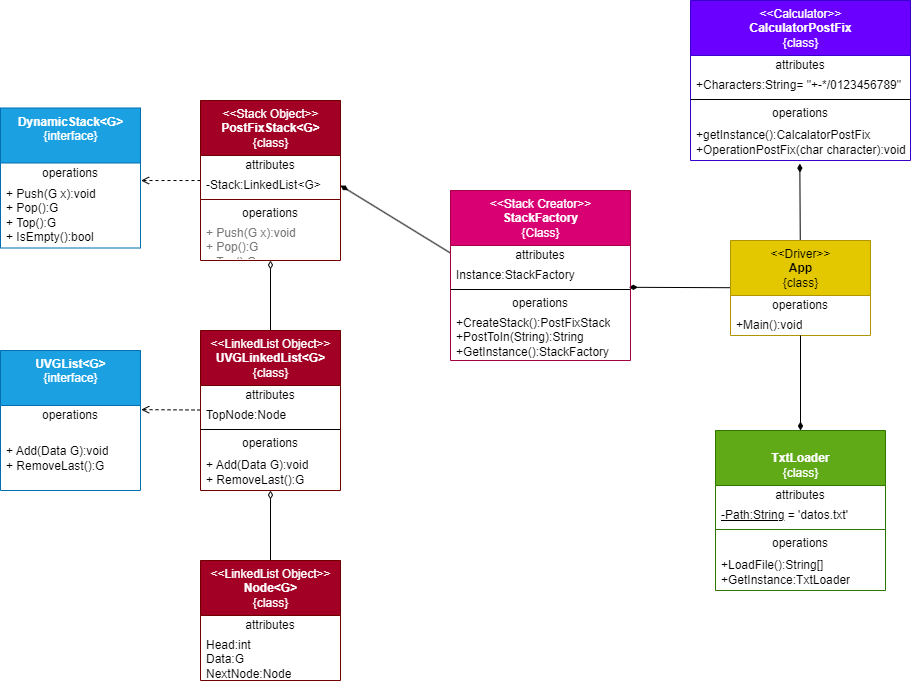

The diagram above was exported from draw.io. Its source (the exported page's mxGraphModel, read from the mxfile embedded in the PNG):
<mxGraphModel dx="326" dy="779" grid="1" gridSize="10" guides="1" tooltips="1" connect="1" arrows="1" fold="1" page="1" pageScale="1" pageWidth="850" pageHeight="1100" math="0" shadow="0">
  <root>
    <mxCell id="0" />
    <mxCell id="1" parent="0" />
    <mxCell id="10" value="&lt;b&gt;DynamicStack&amp;lt;G&amp;gt;&lt;/b&gt;&lt;br&gt;{interface}" style="swimlane;fontStyle=0;align=center;verticalAlign=top;childLayout=stackLayout;horizontal=1;startSize=55;horizontalStack=0;resizeParent=1;resizeParentMax=0;resizeLast=0;collapsible=0;marginBottom=0;html=1;fillColor=#1ba1e2;fontColor=#ffffff;strokeColor=#006EAF;" parent="1" vertex="1">
      <mxGeometry y="107.5" width="140" height="140" as="geometry" />
    </mxCell>
    <mxCell id="11" value="operations" style="text;html=1;strokeColor=none;fillColor=none;align=center;verticalAlign=middle;spacingLeft=4;spacingRight=4;overflow=hidden;rotatable=0;points=[[0,0.5],[1,0.5]];portConstraint=eastwest;" parent="10" vertex="1">
      <mxGeometry y="55" width="140" height="20" as="geometry" />
    </mxCell>
    <mxCell id="12" value="+ Push(G x):void&lt;br&gt;+ Pop():G&lt;br&gt;+ Top():G&lt;br&gt;+ IsEmpty():bool" style="text;html=1;strokeColor=none;fillColor=none;align=left;verticalAlign=middle;spacingLeft=4;spacingRight=4;overflow=hidden;rotatable=0;points=[[0,0.5],[1,0.5]];portConstraint=eastwest;" parent="10" vertex="1">
      <mxGeometry y="75" width="140" height="65" as="geometry" />
    </mxCell>
    <mxCell id="13" style="edgeStyle=none;html=1;entryX=1.004;entryY=-0.038;entryDx=0;entryDy=0;entryPerimeter=0;dashed=1;endArrow=open;endFill=0;" parent="1" source="14" target="12" edge="1">
      <mxGeometry relative="1" as="geometry" />
    </mxCell>
    <mxCell id="57" style="edgeStyle=none;html=1;entryX=0.5;entryY=0;entryDx=0;entryDy=0;fontColor=#787878;startArrow=diamondThin;startFill=0;endArrow=none;endFill=0;" parent="1" source="14" target="28" edge="1">
      <mxGeometry relative="1" as="geometry" />
    </mxCell>
    <mxCell id="14" value="&amp;lt;&amp;lt;Stack Object&amp;gt;&amp;gt;&lt;br&gt;&lt;b&gt;PostFixStack&amp;lt;G&amp;gt;&lt;/b&gt;&lt;br&gt;{class}" style="swimlane;fontStyle=0;align=center;verticalAlign=top;childLayout=stackLayout;horizontal=1;startSize=55;horizontalStack=0;resizeParent=1;resizeParentMax=0;resizeLast=0;collapsible=0;marginBottom=0;html=1;fillColor=#a20025;fontColor=#ffffff;strokeColor=#6F0000;" parent="1" vertex="1">
      <mxGeometry x="200" y="100" width="140" height="160" as="geometry" />
    </mxCell>
    <mxCell id="15" value="attributes" style="text;html=1;strokeColor=none;fillColor=none;align=center;verticalAlign=middle;spacingLeft=4;spacingRight=4;overflow=hidden;rotatable=0;points=[[0,0.5],[1,0.5]];portConstraint=eastwest;" parent="14" vertex="1">
      <mxGeometry y="55" width="140" height="20" as="geometry" />
    </mxCell>
    <mxCell id="16" value="-Stack:LinkedList&amp;lt;G&amp;gt;" style="text;html=1;strokeColor=none;fillColor=none;align=left;verticalAlign=middle;spacingLeft=4;spacingRight=4;overflow=hidden;rotatable=0;points=[[0,0.5],[1,0.5]];portConstraint=eastwest;" parent="14" vertex="1">
      <mxGeometry y="75" width="140" height="20" as="geometry" />
    </mxCell>
    <mxCell id="17" value="" style="line;strokeWidth=1;fillColor=#a20025;align=left;verticalAlign=middle;spacingTop=-1;spacingLeft=3;spacingRight=3;rotatable=0;labelPosition=right;points=[];portConstraint=eastwest;fontColor=#ffffff;strokeColor=#6F0000;" parent="14" vertex="1">
      <mxGeometry y="95" width="140" height="8" as="geometry" />
    </mxCell>
    <mxCell id="18" value="operations" style="text;html=1;strokeColor=none;fillColor=none;align=center;verticalAlign=middle;spacingLeft=4;spacingRight=4;overflow=hidden;rotatable=0;points=[[0,0.5],[1,0.5]];portConstraint=eastwest;" parent="14" vertex="1">
      <mxGeometry y="103" width="140" height="20" as="geometry" />
    </mxCell>
    <mxCell id="19" value="&lt;font color=&quot;#787878&quot;&gt;+ Push(G x):void&lt;br&gt;+ Pop():G&lt;br&gt;+ Top():G&lt;br&gt;+ IsEmpty():bool&lt;/font&gt;" style="text;html=1;strokeColor=none;fillColor=none;align=left;verticalAlign=middle;spacingLeft=4;spacingRight=4;overflow=hidden;rotatable=0;points=[[0,0.5],[1,0.5]];portConstraint=eastwest;" parent="14" vertex="1">
      <mxGeometry y="123" width="140" height="37" as="geometry" />
    </mxCell>
    <mxCell id="48" style="edgeStyle=none;html=1;entryX=0.497;entryY=1.084;entryDx=0;entryDy=0;entryPerimeter=0;fontColor=#787878;endArrow=diamondThin;endFill=1;" parent="1" source="20" target="47" edge="1">
      <mxGeometry relative="1" as="geometry">
        <Array as="points" />
      </mxGeometry>
    </mxCell>
    <mxCell id="84" style="edgeStyle=none;html=1;entryX=0.991;entryY=0.225;entryDx=0;entryDy=0;entryPerimeter=0;endArrow=diamondThin;endFill=1;" parent="1" source="20" target="99" edge="1">
      <mxGeometry relative="1" as="geometry">
        <mxPoint x="610.8500000000001" y="286.97" as="targetPoint" />
      </mxGeometry>
    </mxCell>
    <mxCell id="20" value="&amp;lt;&amp;lt;Driver&amp;gt;&amp;gt;&lt;br&gt;&lt;b&gt;App&lt;br&gt;&lt;/b&gt;{class}" style="swimlane;fontStyle=0;align=center;verticalAlign=top;childLayout=stackLayout;horizontal=1;startSize=55;horizontalStack=0;resizeParent=1;resizeParentMax=0;resizeLast=0;collapsible=0;marginBottom=0;html=1;fillColor=#e3c800;fontColor=#000000;strokeColor=#B09500;" parent="1" vertex="1">
      <mxGeometry x="730" y="240" width="140" height="95" as="geometry" />
    </mxCell>
    <mxCell id="26" value="operations" style="text;html=1;strokeColor=none;fillColor=none;align=center;verticalAlign=middle;spacingLeft=4;spacingRight=4;overflow=hidden;rotatable=0;points=[[0,0.5],[1,0.5]];portConstraint=eastwest;" parent="20" vertex="1">
      <mxGeometry y="55" width="140" height="20" as="geometry" />
    </mxCell>
    <mxCell id="27" value="+Main():void" style="text;html=1;strokeColor=none;fillColor=none;align=left;verticalAlign=middle;spacingLeft=4;spacingRight=4;overflow=hidden;rotatable=0;points=[[0,0.5],[1,0.5]];portConstraint=eastwest;" parent="20" vertex="1">
      <mxGeometry y="75" width="140" height="20" as="geometry" />
    </mxCell>
    <mxCell id="39" style="edgeStyle=none;html=1;entryX=1.005;entryY=0.206;entryDx=0;entryDy=0;entryPerimeter=0;dashed=1;endArrow=open;endFill=0;" parent="1" source="28" target="37" edge="1">
      <mxGeometry relative="1" as="geometry">
        <mxPoint x="140" y="401.5" as="targetPoint" />
      </mxGeometry>
    </mxCell>
    <mxCell id="93" style="html=1;startArrow=diamondThin;startFill=0;endArrow=none;endFill=0;" parent="1" source="35" target="87" edge="1">
      <mxGeometry relative="1" as="geometry" />
    </mxCell>
    <mxCell id="28" value="&amp;lt;&amp;lt;LinkedList Object&amp;gt;&amp;gt;&lt;br&gt;&lt;b&gt;UVGLinkedList&amp;lt;G&amp;gt;&lt;/b&gt;&lt;br&gt;{class}" style="swimlane;fontStyle=0;align=center;verticalAlign=top;childLayout=stackLayout;horizontal=1;startSize=55;horizontalStack=0;resizeParent=1;resizeParentMax=0;resizeLast=0;collapsible=0;marginBottom=0;html=1;fillColor=#a20025;fontColor=#ffffff;strokeColor=#6F0000;" parent="1" vertex="1">
      <mxGeometry x="200" y="330" width="140" height="160" as="geometry" />
    </mxCell>
    <mxCell id="29" value="attributes" style="text;html=1;strokeColor=none;fillColor=none;align=center;verticalAlign=middle;spacingLeft=4;spacingRight=4;overflow=hidden;rotatable=0;points=[[0,0.5],[1,0.5]];portConstraint=eastwest;" parent="28" vertex="1">
      <mxGeometry y="55" width="140" height="20" as="geometry" />
    </mxCell>
    <mxCell id="30" value="TopNode:Node" style="text;html=1;strokeColor=none;fillColor=none;align=left;verticalAlign=middle;spacingLeft=4;spacingRight=4;overflow=hidden;rotatable=0;points=[[0,0.5],[1,0.5]];portConstraint=eastwest;" parent="28" vertex="1">
      <mxGeometry y="75" width="140" height="20" as="geometry" />
    </mxCell>
    <mxCell id="33" value="" style="line;strokeWidth=1;fillColor=none;align=left;verticalAlign=middle;spacingTop=-1;spacingLeft=3;spacingRight=3;rotatable=0;labelPosition=right;points=[];portConstraint=eastwest;" parent="28" vertex="1">
      <mxGeometry y="95" width="140" height="8" as="geometry" />
    </mxCell>
    <mxCell id="34" value="operations" style="text;html=1;strokeColor=none;fillColor=none;align=center;verticalAlign=middle;spacingLeft=4;spacingRight=4;overflow=hidden;rotatable=0;points=[[0,0.5],[1,0.5]];portConstraint=eastwest;" parent="28" vertex="1">
      <mxGeometry y="103" width="140" height="20" as="geometry" />
    </mxCell>
    <mxCell id="35" value="+ Add(Data G):void&lt;br&gt;+ RemoveLast():G" style="text;html=1;strokeColor=none;fillColor=none;align=left;verticalAlign=middle;spacingLeft=4;spacingRight=4;overflow=hidden;rotatable=0;points=[[0,0.5],[1,0.5]];portConstraint=eastwest;" parent="28" vertex="1">
      <mxGeometry y="123" width="140" height="37" as="geometry" />
    </mxCell>
    <mxCell id="36" value="&lt;b&gt;UVGList&amp;lt;G&amp;gt;&lt;/b&gt;&lt;br&gt;{interface}" style="swimlane;fontStyle=0;align=center;verticalAlign=top;childLayout=stackLayout;horizontal=1;startSize=55;horizontalStack=0;resizeParent=1;resizeParentMax=0;resizeLast=0;collapsible=0;marginBottom=0;html=1;fillColor=#1ba1e2;fontColor=#ffffff;strokeColor=#006EAF;" parent="1" vertex="1">
      <mxGeometry y="350" width="140" height="140" as="geometry" />
    </mxCell>
    <mxCell id="37" value="operations" style="text;html=1;strokeColor=none;fillColor=none;align=center;verticalAlign=middle;spacingLeft=4;spacingRight=4;overflow=hidden;rotatable=0;points=[[0,0.5],[1,0.5]];portConstraint=eastwest;" parent="36" vertex="1">
      <mxGeometry y="55" width="140" height="20" as="geometry" />
    </mxCell>
    <mxCell id="38" value="+ Add(Data G):void&lt;br&gt;+ RemoveLast():G&lt;span style=&quot;&quot;&gt;&lt;/span&gt;" style="text;html=1;strokeColor=none;fillColor=none;align=left;verticalAlign=middle;spacingLeft=4;spacingRight=4;overflow=hidden;rotatable=0;points=[[0,0.5],[1,0.5]];portConstraint=eastwest;" parent="36" vertex="1">
      <mxGeometry y="75" width="140" height="65" as="geometry" />
    </mxCell>
    <mxCell id="40" value="&amp;lt;&amp;lt;Calculator&amp;gt;&amp;gt;&lt;br&gt;&lt;b&gt;CalculatorPostFix&lt;/b&gt;&lt;br&gt;{class}" style="swimlane;fontStyle=0;align=center;verticalAlign=top;childLayout=stackLayout;horizontal=1;startSize=55;horizontalStack=0;resizeParent=1;resizeParentMax=0;resizeLast=0;collapsible=0;marginBottom=0;html=1;fillColor=#6a00ff;fontColor=#ffffff;strokeColor=#3700CC;" parent="1" vertex="1">
      <mxGeometry x="690" width="220" height="160" as="geometry" />
    </mxCell>
    <mxCell id="41" value="attributes" style="text;html=1;strokeColor=none;fillColor=none;align=center;verticalAlign=middle;spacingLeft=4;spacingRight=4;overflow=hidden;rotatable=0;points=[[0,0.5],[1,0.5]];portConstraint=eastwest;" parent="40" vertex="1">
      <mxGeometry y="55" width="220" height="20" as="geometry" />
    </mxCell>
    <mxCell id="42" value="+Characters:String=&amp;nbsp;&quot;+-*/0123456789&quot;" style="text;html=1;strokeColor=none;fillColor=none;align=left;verticalAlign=middle;spacingLeft=4;spacingRight=4;overflow=hidden;rotatable=0;points=[[0,0.5],[1,0.5]];portConstraint=eastwest;" parent="40" vertex="1">
      <mxGeometry y="75" width="220" height="20" as="geometry" />
    </mxCell>
    <mxCell id="45" value="" style="line;strokeWidth=1;fillColor=none;align=left;verticalAlign=middle;spacingTop=-1;spacingLeft=3;spacingRight=3;rotatable=0;labelPosition=right;points=[];portConstraint=eastwest;" parent="40" vertex="1">
      <mxGeometry y="95" width="220" height="8" as="geometry" />
    </mxCell>
    <mxCell id="46" value="operations" style="text;html=1;strokeColor=none;fillColor=none;align=center;verticalAlign=middle;spacingLeft=4;spacingRight=4;overflow=hidden;rotatable=0;points=[[0,0.5],[1,0.5]];portConstraint=eastwest;" parent="40" vertex="1">
      <mxGeometry y="103" width="220" height="20" as="geometry" />
    </mxCell>
    <mxCell id="47" value="+getInstance():CalcalatorPostFix&lt;br&gt;+OperationPostFix(char character):void" style="text;html=1;strokeColor=none;fillColor=none;align=left;verticalAlign=middle;spacingLeft=4;spacingRight=4;overflow=hidden;rotatable=0;points=[[0,0.5],[1,0.5]];portConstraint=eastwest;" parent="40" vertex="1">
      <mxGeometry y="123" width="220" height="37" as="geometry" />
    </mxCell>
    <mxCell id="55" style="edgeStyle=none;html=1;fontColor=#787878;startArrow=diamondThin;startFill=1;endArrow=none;endFill=0;" parent="1" source="49" target="27" edge="1">
      <mxGeometry relative="1" as="geometry" />
    </mxCell>
    <mxCell id="49" value="&lt;br&gt;&lt;b&gt;TxtLoader&lt;/b&gt;&lt;br&gt;{class}" style="swimlane;fontStyle=0;align=center;verticalAlign=top;childLayout=stackLayout;horizontal=1;startSize=55;horizontalStack=0;resizeParent=1;resizeParentMax=0;resizeLast=0;collapsible=0;marginBottom=0;html=1;fillColor=#60a917;fontColor=#ffffff;strokeColor=#2D7600;" parent="1" vertex="1">
      <mxGeometry x="715" y="430" width="170" height="160" as="geometry" />
    </mxCell>
    <mxCell id="50" value="attributes" style="text;html=1;strokeColor=none;fillColor=none;align=center;verticalAlign=middle;spacingLeft=4;spacingRight=4;overflow=hidden;rotatable=0;points=[[0,0.5],[1,0.5]];portConstraint=eastwest;" parent="49" vertex="1">
      <mxGeometry y="55" width="170" height="20" as="geometry" />
    </mxCell>
    <mxCell id="51" value="&lt;u&gt;-Path:String&lt;/u&gt; = 'datos.txt'" style="text;html=1;strokeColor=none;fillColor=none;align=left;verticalAlign=middle;spacingLeft=4;spacingRight=4;overflow=hidden;rotatable=0;points=[[0,0.5],[1,0.5]];portConstraint=eastwest;" parent="49" vertex="1">
      <mxGeometry y="75" width="170" height="20" as="geometry" />
    </mxCell>
    <mxCell id="52" value="" style="line;strokeWidth=1;fillColor=#60a917;align=left;verticalAlign=middle;spacingTop=-1;spacingLeft=3;spacingRight=3;rotatable=0;labelPosition=right;points=[];portConstraint=eastwest;fontColor=#ffffff;strokeColor=#2D7600;" parent="49" vertex="1">
      <mxGeometry y="95" width="170" height="8" as="geometry" />
    </mxCell>
    <mxCell id="53" value="operations" style="text;html=1;strokeColor=none;fillColor=none;align=center;verticalAlign=middle;spacingLeft=4;spacingRight=4;overflow=hidden;rotatable=0;points=[[0,0.5],[1,0.5]];portConstraint=eastwest;" parent="49" vertex="1">
      <mxGeometry y="103" width="170" height="20" as="geometry" />
    </mxCell>
    <mxCell id="54" value="+LoadFile():String[]&lt;br&gt;+GetInstance:TxtLoader" style="text;html=1;strokeColor=none;fillColor=none;align=left;verticalAlign=middle;spacingLeft=4;spacingRight=4;overflow=hidden;rotatable=0;points=[[0,0.5],[1,0.5]];portConstraint=eastwest;" parent="49" vertex="1">
      <mxGeometry y="123" width="170" height="37" as="geometry" />
    </mxCell>
    <mxCell id="85" style="edgeStyle=none;html=1;entryX=1;entryY=0.5;entryDx=0;entryDy=0;endArrow=diamondThin;endFill=1;exitX=-0.002;exitY=0.367;exitDx=0;exitDy=0;exitPerimeter=0;" parent="1" source="95" target="16" edge="1">
      <mxGeometry relative="1" as="geometry">
        <mxPoint x="440" y="247.70270270270282" as="sourcePoint" />
      </mxGeometry>
    </mxCell>
    <mxCell id="87" value="&amp;lt;&amp;lt;LinkedList Object&amp;gt;&amp;gt;&lt;br&gt;&lt;b&gt;Node&amp;lt;G&amp;gt;&lt;/b&gt;&lt;br&gt;{class}" style="swimlane;fontStyle=0;align=center;verticalAlign=top;childLayout=stackLayout;horizontal=1;startSize=55;horizontalStack=0;resizeParent=1;resizeParentMax=0;resizeLast=0;collapsible=0;marginBottom=0;html=1;fillColor=#a20025;fontColor=#ffffff;strokeColor=#6F0000;" parent="1" vertex="1">
      <mxGeometry x="200" y="560" width="140" height="120" as="geometry" />
    </mxCell>
    <mxCell id="88" value="attributes" style="text;html=1;strokeColor=none;fillColor=none;align=center;verticalAlign=middle;spacingLeft=4;spacingRight=4;overflow=hidden;rotatable=0;points=[[0,0.5],[1,0.5]];portConstraint=eastwest;" parent="87" vertex="1">
      <mxGeometry y="55" width="140" height="20" as="geometry" />
    </mxCell>
    <mxCell id="89" value="Head:int&lt;br&gt;Data:G&lt;br&gt;NextNode:Node" style="text;html=1;strokeColor=none;fillColor=none;align=left;verticalAlign=middle;spacingLeft=4;spacingRight=4;overflow=hidden;rotatable=0;points=[[0,0.5],[1,0.5]];portConstraint=eastwest;" parent="87" vertex="1">
      <mxGeometry y="75" width="140" height="45" as="geometry" />
    </mxCell>
    <mxCell id="94" value="&amp;lt;&amp;lt;Stack Creator&amp;gt;&amp;gt;&lt;br&gt;&lt;b&gt;StackFactory&lt;/b&gt;&lt;br&gt;{Class}" style="swimlane;fontStyle=0;align=center;verticalAlign=top;childLayout=stackLayout;horizontal=1;startSize=55;horizontalStack=0;resizeParent=1;resizeParentMax=0;resizeLast=0;collapsible=0;marginBottom=0;html=1;fillColor=#d80073;fontColor=#ffffff;strokeColor=#A50040;" vertex="1" parent="1">
      <mxGeometry x="450" y="190" width="180" height="170" as="geometry" />
    </mxCell>
    <mxCell id="95" value="attributes" style="text;html=1;strokeColor=none;fillColor=none;align=center;verticalAlign=middle;spacingLeft=4;spacingRight=4;overflow=hidden;rotatable=0;points=[[0,0.5],[1,0.5]];portConstraint=eastwest;" vertex="1" parent="94">
      <mxGeometry y="55" width="180" height="20" as="geometry" />
    </mxCell>
    <mxCell id="96" value="Instance:StackFactory" style="text;html=1;strokeColor=none;fillColor=none;align=left;verticalAlign=middle;spacingLeft=4;spacingRight=4;overflow=hidden;rotatable=0;points=[[0,0.5],[1,0.5]];portConstraint=eastwest;" vertex="1" parent="94">
      <mxGeometry y="75" width="180" height="20" as="geometry" />
    </mxCell>
    <mxCell id="99" value="" style="line;strokeWidth=1;fillColor=none;align=left;verticalAlign=middle;spacingTop=-1;spacingLeft=3;spacingRight=3;rotatable=0;labelPosition=right;points=[];portConstraint=eastwest;" vertex="1" parent="94">
      <mxGeometry y="95" width="180" height="8" as="geometry" />
    </mxCell>
    <mxCell id="100" value="operations" style="text;html=1;strokeColor=none;fillColor=none;align=center;verticalAlign=middle;spacingLeft=4;spacingRight=4;overflow=hidden;rotatable=0;points=[[0,0.5],[1,0.5]];portConstraint=eastwest;" vertex="1" parent="94">
      <mxGeometry y="103" width="180" height="20" as="geometry" />
    </mxCell>
    <mxCell id="101" value="+CreateStack():PostFixStack&lt;br&gt;+PostToIn(String):String&lt;br&gt;+GetInstance():StackFactory" style="text;html=1;strokeColor=none;fillColor=none;align=left;verticalAlign=middle;spacingLeft=4;spacingRight=4;overflow=hidden;rotatable=0;points=[[0,0.5],[1,0.5]];portConstraint=eastwest;" vertex="1" parent="94">
      <mxGeometry y="123" width="180" height="47" as="geometry" />
    </mxCell>
  </root>
</mxGraphModel>